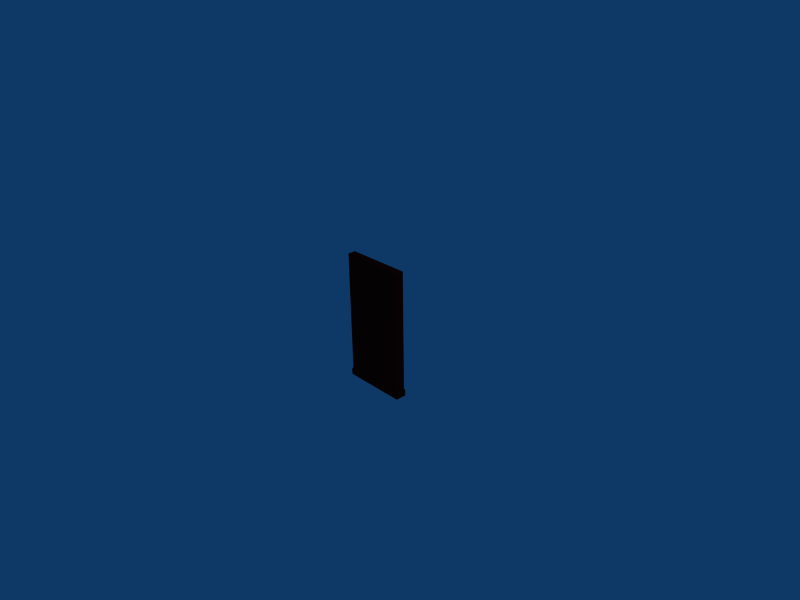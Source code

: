 # Source: wall-centered.blend  (saved by Blender 2.49.2; exported with 4.5.12 LTS)
import bpy
from mathutils import Matrix  # noqa: F401  (used for matrix-valued properties, if any)

bpy.ops.wm.read_factory_settings(use_empty=True)
scene = bpy.context.scene
scene.name = 'Scene'

# ---- collections
col_collection_1 = bpy.data.collections.new('Collection 1'); scene.collection.children.link(col_collection_1)

# ---- materials (node trees are filled in below, after node groups)
mat_wallcentered = bpy.data.materials.new('wallcentered')
mat_wallcentered.alpha_threshold = 0.0
mat_wallcentered.diffuse_color = (0.367, 0.03439, 0.03439, 1.0)
mat_wallcentered.specular_color = (0.0, 0.0, 0.0)
mat_wallcentered.roughness = 0.5
mat_wallcentered.line_color = (0.0, 0.0, 0.0, 1.0)

# ---- material node trees

# ---- world
world_world = bpy.data.worlds.new('World'); scene.world = world_world
world_world.color = (0.05656, 0.2208, 0.4)
world_world.use_sun_shadow = False
world_world.sun_shadow_jitter_overblur = 0.0
world_world.cycles.sampling_method = 'MANUAL'
world_world.cycles.sample_map_resolution = 256

# ---- cameras
cam_camera = bpy.data.cameras.new('Camera')
cam_camera.passepartout_alpha = 0.2
cam_camera.clip_end = 100.0
cam_camera.lens = 35.0
cam_camera.ortho_scale = 7.314
cam_camera.show_passepartout = False
cam_camera.show_safe_areas = True
cam_camera.dof.focus_distance = 0.0
cam_camera.dof.aperture_fstop = 128.0

# ---- lights
light_spot = bpy.data.lights.new('Spot', 'POINT')
light_spot.transmission_factor = 0.0
light_spot.cutoff_distance = 30.0
light_spot.energy = 100.0
light_spot.shadow_buffer_clip_start = 1.001
light_spot.shadow_soft_size = 1.0
light_spot.shadow_maximum_resolution = 0.006
light_spot.use_absolute_resolution = True
light_spot.cycles.use_multiple_importance_sampling = False

# ---- meshes
me_wall = bpy.data.meshes.new('wall')
me_wall.from_pydata([(0.5, 0.05927, -0.8964), (0.5, -0.05927, -0.8964), (-0.5, -0.05927, -0.8964), (-0.5, 0.05927, -0.8964), (0.5, 0.05927, 1.002), (0.5, -0.05927, 1.002), (-0.5, -0.05927, 1.002), (-0.5, 0.05927, 1.002), (-0.5, 0.08394, -0.8964), (-0.5, -0.08394, -0.8964), (0.5, -0.08394, -0.8964), (0.5, 0.08394, -0.8964), (0.5, 0.08394, -0.9983), (0.5, -0.08394, -0.9983), (-0.5, -0.08394, -0.9983), (-0.5, 0.08394, -0.9983)], [], [(4, 7, 6, 5), (0, 4, 5, 1), (1, 5, 6, 2), (2, 6, 7, 3), (4, 0, 3, 7), (2, 3, 8, 9), (1, 2, 9, 10), (3, 0, 11, 8), (0, 1, 10, 11), (11, 10, 13, 12), (8, 11, 12, 15), (10, 9, 14, 13), (9, 8, 15, 14), (12, 13, 14, 15)])
me_wall.materials.append(mat_wallcentered)
me_wall.use_remesh_preserve_volume = False
me_wall.use_remesh_preserve_attributes = False
me_wall.use_mirror_vertex_groups = False
me_wall.update()

# ---- objects
ob_scene_wall = bpy.data.objects.new('scene-wall', me_wall)
ob_lamp = bpy.data.objects.new('Lamp', light_spot)
ob_camera = bpy.data.objects.new('Camera', cam_camera)

# ---- transforms, parenting, visibility, modifiers, constraints
ob_scene_wall.location = (0.0, 0.0, 0.0)
ob_scene_wall.lock_rotations_4d = False
ob_scene_wall.empty_display_type = 'ARROWS'
ob_scene_wall.color = (0.0, 0.0, 0.0, 1.0)
ob_scene_wall.lineart.crease_threshold = 0.0
ob_lamp.location = (4.076, 1.005, 5.904)
ob_lamp.rotation_euler = (0.6503, 0.05522, 1.866)
ob_lamp.lock_rotations_4d = False
ob_lamp.empty_display_type = 'ARROWS'
ob_lamp.color = (0.0, 0.0, 0.0, 0.0)
ob_lamp.lineart.crease_threshold = 0.0
ob_camera.location = (7.481, -6.508, 5.344)
ob_camera.rotation_euler = (1.109, 0.01082, 0.8149)
ob_camera.lock_rotations_4d = False
ob_camera.empty_display_type = 'ARROWS'
ob_camera.color = (0.0, 0.0, 0.0, 0.0)
ob_camera.display_type = 'WIRE'
ob_camera.lineart.crease_threshold = 0.0

# ---- collection membership
col_collection_1.objects.link(ob_scene_wall)
col_collection_1.objects.link(ob_lamp)
col_collection_1.objects.link(ob_camera)

# ---- scene / render settings (as saved in the file)
scene.camera = ob_camera
scene.frame_start = 1; scene.frame_end = 250; scene.frame_set(2)
scene.render.engine = 'BLENDER_EEVEE_NEXT'
scene.render.image_settings.file_format = 'JPEG'
scene.render.image_settings.color_mode = 'RGB'
scene.render.image_settings.compression = 90
scene.render.resolution_x = 800
scene.render.resolution_y = 600
scene.render.pixel_aspect_x = 100.0
scene.render.pixel_aspect_y = 100.0
scene.render.fps = 25
scene.render.dither_intensity = 0.0
scene.render.use_compositing = False
scene.render.use_sequencer = False
scene.render.bake_margin = 2
scene.render.bake_bias = 0.0
scene.render.use_stamp_time = False
scene.render.use_stamp_date = False
scene.render.use_stamp_frame = False
scene.render.use_stamp_camera = False
scene.render.use_stamp_scene = False
scene.render.use_stamp_filename = False
scene.render.use_stamp_render_time = False
scene.render.stamp_font_size = 0
scene.cycles.use_denoising = False
scene.cycles.samples = 10
scene.cycles.sampling_pattern = 'TABULATED_SOBOL'
scene.cycles.light_sampling_threshold = 0.0
scene.cycles.use_adaptive_sampling = False
scene.cycles.use_light_tree = False
scene.cycles.blur_glossy = 0.0
scene.cycles.volume_bounces = 1
scene.cycles.pixel_filter_type = 'GAUSSIAN'
scene.cycles.sample_clamp_indirect = 0.0
scene.view_settings.view_transform = 'Raw'
bpy.context.view_layer.update()
